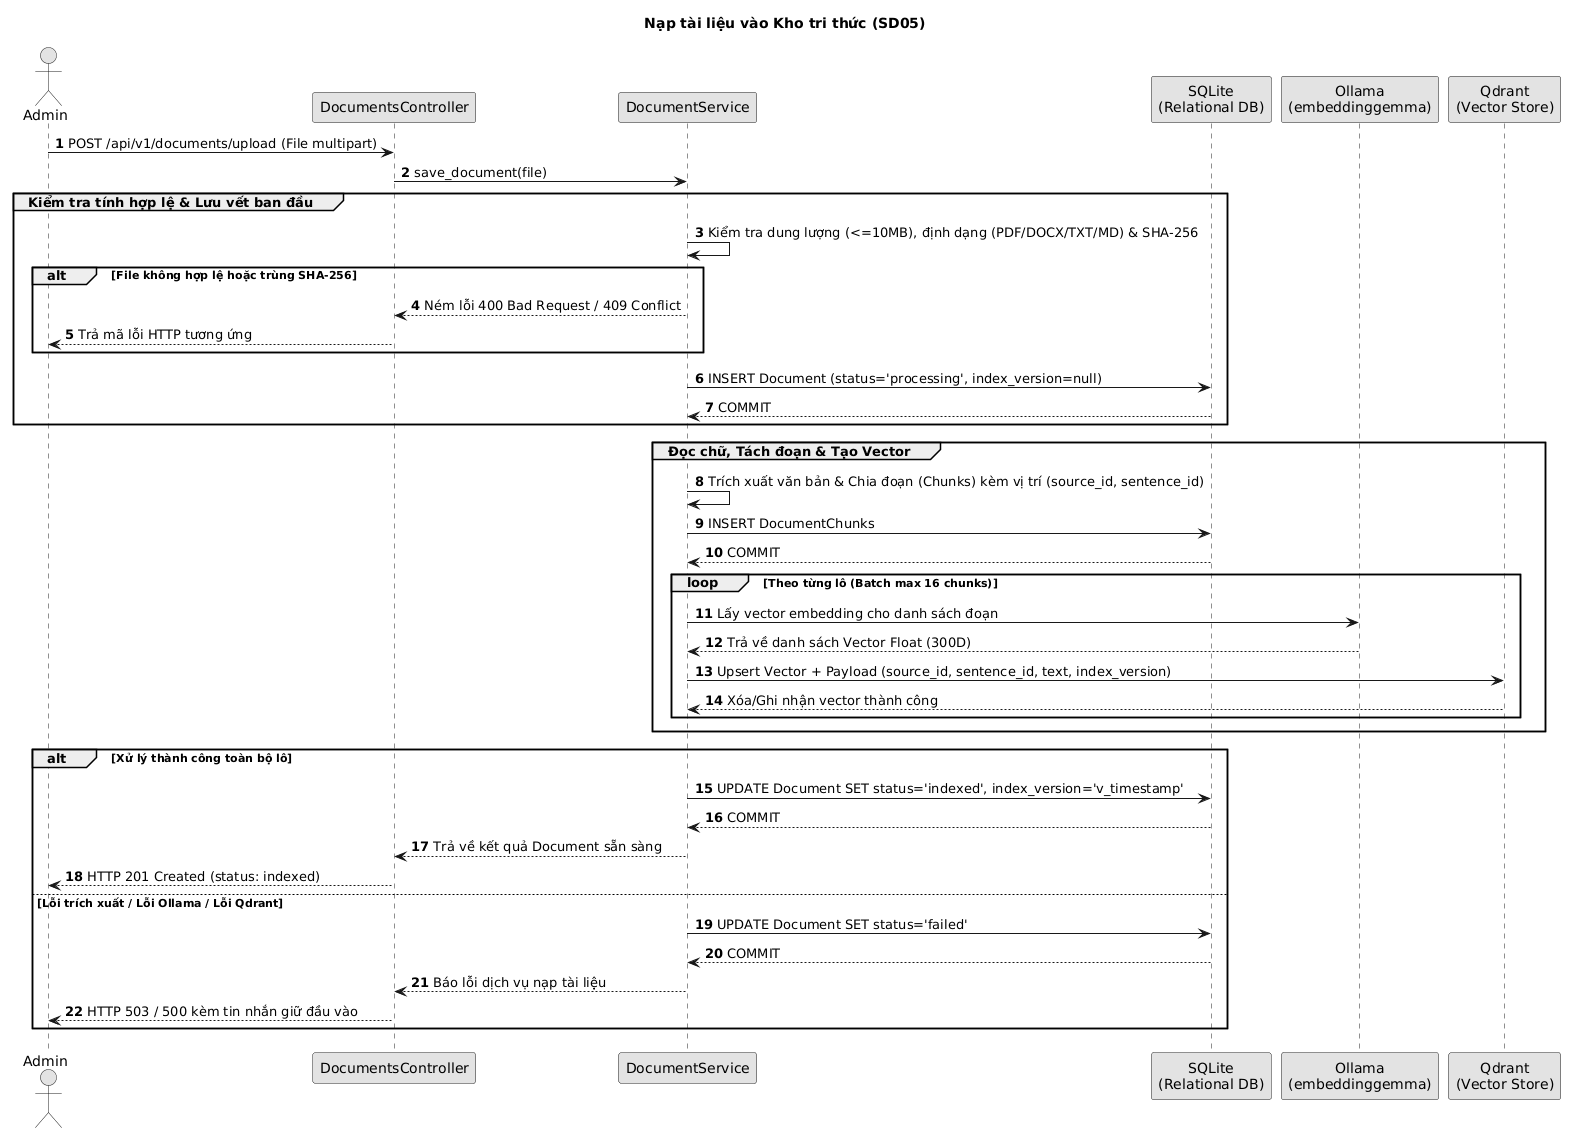

The diagram above was rendered by PlantUML. Its source (embedded in the PNG):
@startuml
autonumber
skinparam monochrome true
skinparam defaultFontName Arial

title Nạp tài liệu vào Kho tri thức (SD05)

actor "Admin" as Admin
participant "DocumentsController" as Ctrl
participant "DocumentService" as Svc
participant "SQLite\n(Relational DB)" as DB
participant "Ollama\n(embeddinggemma)" as Embed
participant "Qdrant\n(Vector Store)" as Vec

Admin -> Ctrl: POST /api/v1/documents/upload (File multipart)
Ctrl -> Svc: save_document(file)

group Kiểm tra tính hợp lệ & Lưu vết ban đầu
    Svc -> Svc: Kiểm tra dung lượng (<=10MB), định dạng (PDF/DOCX/TXT/MD) & SHA-256
    alt File không hợp lệ hoặc trùng SHA-256
        Svc --> Ctrl: Ném lỗi 400 Bad Request / 409 Conflict
        Ctrl --> Admin: Trả mã lỗi HTTP tương ứng
    end
    Svc -> DB: INSERT Document (status='processing', index_version=null)
    DB --> Svc: COMMIT
end

group Đọc chữ, Tách đoạn & Tạo Vector
    Svc -> Svc: Trích xuất văn bản & Chia đoạn (Chunks) kèm vị trí (source_id, sentence_id)
    Svc -> DB: INSERT DocumentChunks
    DB --> Svc: COMMIT
    loop Theo từng lô (Batch max 16 chunks)
        Svc -> Embed: Lấy vector embedding cho danh sách đoạn
        Embed --> Svc: Trả về danh sách Vector Float (300D)
        Svc -> Vec: Upsert Vector + Payload (source_id, sentence_id, text, index_version)
        Vec --> Svc: Xóa/Ghi nhận vector thành công
    end
end

alt Xử lý thành công toàn bộ lô
    Svc -> DB: UPDATE Document SET status='indexed', index_version='v_timestamp'
    DB --> Svc: COMMIT
    Svc --> Ctrl: Trả về kết quả Document sẵn sàng
    Ctrl --> Admin: HTTP 201 Created (status: indexed)
else Lỗi trích xuất / Lỗi Ollama / Lỗi Qdrant
    Svc -> DB: UPDATE Document SET status='failed'
    DB --> Svc: COMMIT
    Svc --> Ctrl: Báo lỗi dịch vụ nạp tài liệu
    Ctrl --> Admin: HTTP 503 / 500 kèm tin nhắn giữ đầu vào
end
@enduml